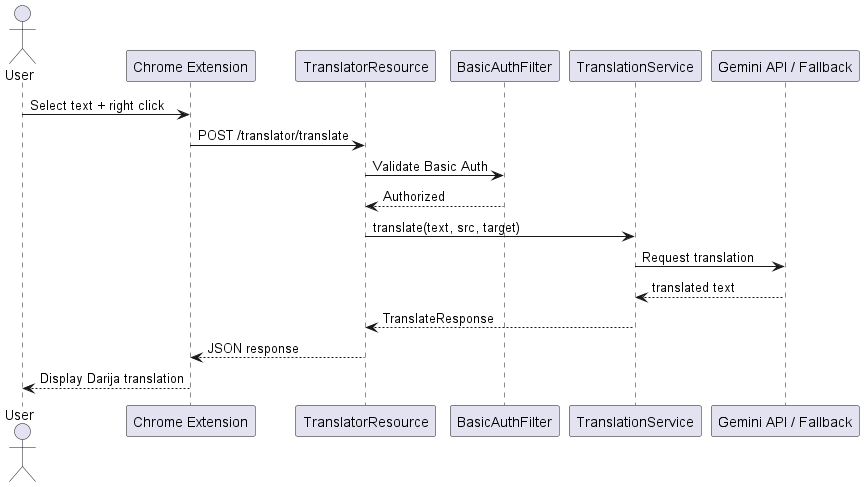

The diagram above was rendered by PlantUML. Its source (embedded in the PNG):
@startuml
actor User
participant "Chrome Extension" as CE
participant "TranslatorResource" as API
participant "BasicAuthFilter" as AUTH
participant "TranslationService" as TS
participant "Gemini API / Fallback" as LLM

User -> CE : Select text + right click
CE -> API : POST /translator/translate
API -> AUTH : Validate Basic Auth
AUTH --> API : Authorized
API -> TS : translate(text, src, target)
TS -> LLM : Request translation
LLM --> TS : translated text
TS --> API : TranslateResponse
API --> CE : JSON response
CE --> User : Display Darija translation
@enduml